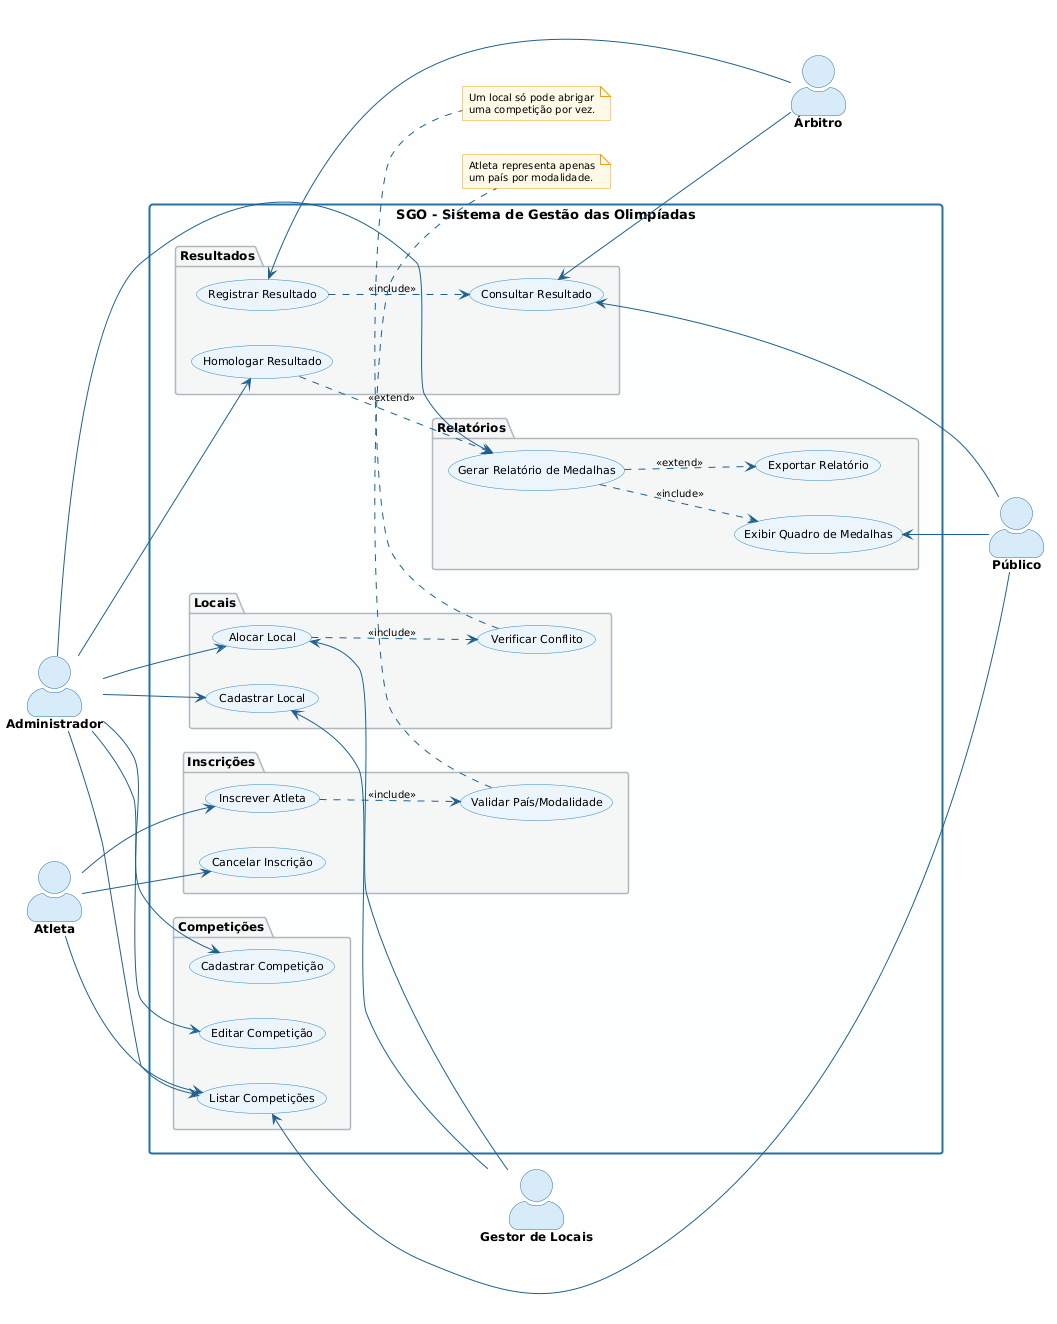

The diagram above was rendered by PlantUML. Its source (embedded in the PNG):
@startuml
left to right direction

skinparam backgroundColor #FFFFFF
skinparam defaultFontName Arial
skinparam defaultFontSize 12
skinparam actorStyle awesome
skinparam shadowing false

skinparam actor {
    BackgroundColor #D6EAF8
    BorderColor #2471A3
    FontStyle bold
    FontSize 12
}

skinparam usecase {
    BackgroundColor #EBF5FB
    BorderColor #2E86C1
    FontSize 11
    RoundCorner 10
    ArrowColor #1F618D
    ArrowFontSize 10
}

skinparam package {
    BackgroundColor #F4F6F7
    BorderColor #AEB6BF
    FontStyle bold
    FontSize 12
}

skinparam rectangle {
    BackgroundColor #FDFEFE
    BorderColor #2471A3
    BorderThickness 2
    FontStyle bold
    FontSize 13
}

skinparam note {
    BackgroundColor #FEF9E7
    BorderColor #F39C12
    FontSize 10
}

actor "Administrador" as Admin
actor "Atleta"        as Atleta

rectangle "SGO - Sistema de Gestão das Olimpíadas" {

    package "Competições" {
        usecase "Cadastrar Competição" as UC01
        usecase "Editar Competição"    as UC02
        usecase "Listar Competições"   as UC04
    }

    package "Inscrições" {
        usecase "Inscrever Atleta"        as UC06
        usecase "Cancelar Inscrição"      as UC07
        usecase "Validar País/Modalidade" as UC09
    }

    package "Locais" {
        usecase "Cadastrar Local"    as UC10
        usecase "Alocar Local"       as UC11
        usecase "Verificar Conflito" as UC12
    }

    package "Resultados" {
        usecase "Registrar Resultado" as UC14
        usecase "Homologar Resultado" as UC15
        usecase "Consultar Resultado" as UC16
    }

    package "Relatórios" {
        usecase "Gerar Relatório de Medalhas" as UC17
        usecase "Exibir Quadro de Medalhas"   as UC18
        usecase "Exportar Relatório"          as UC19
    }

}

actor "Gestor de Locais" as Gestor
actor "Árbitro"          as Arbitro
actor "Público"          as Publico

Admin   -down-> UC01
Admin   -down-> UC02
Admin   -down-> UC04
Admin   -down-> UC10
Admin   -down-> UC11
Admin   -down-> UC15
Admin   -down-> UC17

Atleta  -down-> UC06
Atleta  -down-> UC07
Atleta  -down-> UC04

Gestor  -up-> UC10
Gestor  -up-> UC11

Arbitro -up-> UC14
Arbitro -up-> UC16

Publico -up-> UC04
Publico -up-> UC16
Publico -up-> UC18

UC06 ..> UC09 : <<include>>
UC11 ..> UC12 : <<include>>
UC14 ..> UC16 : <<include>>
UC17 ..> UC18 : <<include>>
UC17 ..> UC19 : <<extend>>
UC15 ..> UC17 : <<extend>>

note bottom of UC09
  Atleta representa apenas
  um país por modalidade.
end note

note bottom of UC12
  Um local só pode abrigar
  uma competição por vez.
end note
@enduml